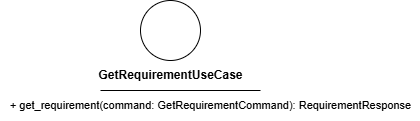

The diagram above was exported from draw.io. Its source (the exported page's mxGraphModel, read from the mxfile embedded in the PNG):
<mxGraphModel dx="1574" dy="1504" grid="1" gridSize="10" guides="1" tooltips="1" connect="1" arrows="1" fold="1" page="1" pageScale="1" pageWidth="850" pageHeight="1100" math="0" shadow="0">
  <root>
    <mxCell id="0" />
    <mxCell id="1" parent="0" />
    <mxCell id="2" value="" style="ellipse;whiteSpace=wrap;html=1;aspect=fixed;" parent="1" vertex="1">
      <mxGeometry x="90" y="200" width="60" height="60" as="geometry" />
    </mxCell>
    <mxCell id="3" value="&lt;b&gt;GetRequirementUseCase&lt;/b&gt;" style="text;html=1;align=center;verticalAlign=middle;resizable=0;points=[];autosize=1;strokeColor=none;fillColor=none;" parent="1" vertex="1">
      <mxGeometry x="35" y="260" width="170" height="30" as="geometry" />
    </mxCell>
    <mxCell id="4" value="" style="endArrow=none;html=1;" parent="1" edge="1">
      <mxGeometry width="50" height="50" relative="1" as="geometry">
        <mxPoint x="50" y="290" as="sourcePoint" />
        <mxPoint x="210" y="290" as="targetPoint" />
        <Array as="points">
          <mxPoint x="130" y="290" />
        </Array>
      </mxGeometry>
    </mxCell>
    <mxCell id="5" value="&lt;font style=&quot;font-size: 11px;&quot;&gt;+ get_requirement(command: GetRequirementCommand): RequirementResponse&lt;/font&gt;" style="text;html=1;align=center;verticalAlign=middle;resizable=0;points=[];autosize=1;strokeColor=none;fillColor=none;" parent="1" vertex="1">
      <mxGeometry x="-50" y="290" width="420" height="30" as="geometry" />
    </mxCell>
  </root>
</mxGraphModel>